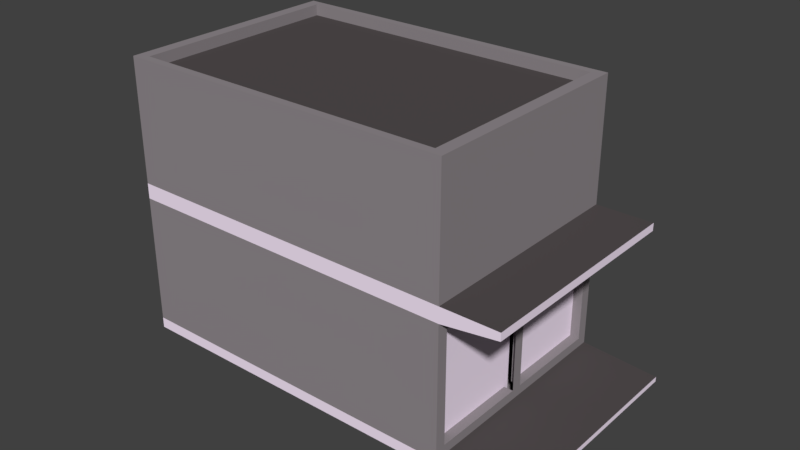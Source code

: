 # Source: Building0.blend  (saved by Blender 2.79.0; exported with 4.5.12 LTS)
import bpy
from mathutils import Matrix  # noqa: F401  (used for matrix-valued properties, if any)

bpy.ops.wm.read_factory_settings(use_empty=True)
scene = bpy.context.scene
scene.name = 'Scene'

# ---- collections
col_collection_1 = bpy.data.collections.new('Collection 1'); scene.collection.children.link(col_collection_1)

# ---- materials (node trees are filled in below, after node groups)
mat_material_003 = bpy.data.materials.new('Material.003')
mat_material_003.alpha_threshold = 0.0
mat_material_003.use_transparent_shadow = False
mat_material_003.diffuse_color = (0.2883, 0.2588, 0.2751, 1.0)
mat_material_003.roughness = 0.5
mat_material_005 = bpy.data.materials.new('Material.005')
mat_material_005.alpha_threshold = 0.0
mat_material_005.use_transparent_shadow = False
mat_material_005.diffuse_color = (0.9778, 0.8444, 1.0, 1.0)
mat_material_005.roughness = 0.5
mat_material_006 = bpy.data.materials.new('Material.006')
mat_material_006.alpha_threshold = 0.0
mat_material_006.use_transparent_shadow = False
mat_material_006.diffuse_color = (0.08714, 0.07541, 0.07747, 1.0)
mat_material_006.roughness = 0.5

# ---- material node trees

# ---- world
world_world = bpy.data.worlds.new('World'); scene.world = world_world
world_world.color = (0.05088, 0.05088, 0.05088)
world_world.use_sun_shadow = False
world_world.sun_shadow_jitter_overblur = 0.0
world_world.cycles.sampling_method = 'MANUAL'

# ---- meshes
me_plano = bpy.data.meshes.new('Plano')
me_plano.from_pydata([(4.704, -2.98, 0.4281), (6.721, -2.98, 0.4294), (4.704, 2.98, 0.4281), (6.721, 2.98, 0.4294), (4.449, -2.98, 3.832), (4.449, 2.98, 3.832), (5.921, -2.98, 4.144), (5.921, 2.98, 4.144), (5.906, -2.98, 4.347), (5.906, 2.98, 4.347), (4.418, -2.98, 4.235), (4.418, 2.98, 4.235), (4.177, -2.98, 7.45), (4.177, 2.98, 7.45), (-4.227, -2.98, -0.2422), (-4.227, 2.98, -0.2422), (-4.483, -2.98, 3.162), (-4.483, 2.98, 3.162), (-4.513, -2.98, 3.565), (-4.513, 2.98, 3.565), (-4.755, -2.98, 6.779), (-4.755, 2.98, 6.779), (3.863, -2.77, 7.426), (3.863, 2.77, 7.426), (-4.44, -2.77, 6.803), (-4.44, 2.77, 6.803), (3.885, -2.77, 7.137), (3.885, 2.77, 7.137), (-4.419, -2.77, 6.514), (-4.419, 2.77, 6.514), (4.686, -2.699, 0.6698), (4.467, -2.699, 3.591), (4.686, -0.142, 0.6698), (4.467, -0.142, 3.591), (4.686, 2.699, 0.6698), (4.467, 2.699, 3.591), (4.686, 0.142, 0.6698), (4.467, 0.142, 3.591), (4.439, -2.699, 0.6513), (4.22, -2.699, 3.572), (4.439, -0.142, 0.6513), (4.447, -0.005082, 0.5446), (4.439, 2.699, 0.6513), (4.22, 2.699, 3.572), (4.439, 0.142, 0.6513), (4.22, 0.142, 3.572), (6.731, -2.98, 0.2995), (6.731, 2.98, 0.2995), (4.704, 2.98, 0.4281), (-4.227, 2.98, -0.2422), (4.725, -2.98, 0.149), (-4.207, -2.98, -0.5214), (-4.207, 2.98, -0.5214), (4.725, 2.98, 0.149), (-4.207, 2.98, -0.5214), (4.212, -0.005082, 3.679), (4.447, -2.749, 0.5446), (4.212, -2.749, 3.679)], [], [(53, 47, 46, 50), (4, 5, 7, 6), (6, 7, 9, 8), (8, 9, 11, 10), (10, 4, 5, 11), (6, 8, 10, 4), (5, 11, 9, 7), (11, 13, 12, 10), (12, 20, 18, 10), (11, 19, 21, 13), (4, 10, 18, 16), (11, 5, 17, 19), (5, 2, 15, 17), (0, 4, 16, 14), (19, 17, 16, 18), (21, 19, 18, 20), (16, 17, 15, 14), (20, 24, 25, 21), (24, 28, 29, 25), (21, 25, 23, 13), (12, 22, 24, 20), (13, 23, 22, 12), (26, 27, 29, 28), (25, 29, 27, 23), (22, 26, 28, 24), (23, 27, 26, 22), (53, 50, 51, 52, 54), (37, 35, 5, 4, 31, 33, 32, 30, 0, 2, 34, 36), (35, 37, 45, 43), (37, 36, 44, 45), (56, 41, 55, 57), (44, 42, 43, 45), (36, 34, 42, 44), (34, 35, 43, 42), (0, 30, 31, 4), (31, 30, 38, 39), (30, 32, 40, 38), (0, 1, 3, 2), (15, 2, 48, 49), (49, 48, 53, 54), (14, 15, 52, 51), (0, 14, 51, 50), (0, 50, 46, 1), (47, 53, 48, 3), (3, 1, 46, 47), (5, 35, 34, 2)])
me_plano.polygons.foreach_set('material_index', [0, 0, 1, 2, 0, 1, 1, 0, 0, 0, 1, 1, 0, 0, 1, 0, 0, 0, 0, 0, 0, 0, 2, 0, 0, 0, 0, 0, 0, 0, 1, 1, 0, 0, 0, 0, 0, 2, 0, 1, 1, 1, 1, 1, 1, 0])
_uv = me_plano.uv_layers.new(name='Mapa UV')
_uv.uv.foreach_set('vector', [0.01706, 0.08695, 0.01706, 0.01731, 0.2203, 0.01731, 0.2203, 0.08695, 0.5428, 0.7764, 0.5428, 0.9827, 0.4918, 0.9827, 0.4918, 0.7764, 0.6688, 0.7764, 0.6688, 0.9827, 0.6619, 0.9827, 0.6619, 0.7764, 0.6277, 0.7764, 0.6277, 0.9827, 0.5769, 0.9827, 0.5769, 0.7764, 0.3644, 0.8912, 0.3782, 0.8912, 0.3782, 0.6849, 0.3644, 0.6849, 0.4988, 0.379, 0.4918, 0.379, 0.4918, 0.3274, 0.5056, 0.3274, 0.03083, 0.4833, 0.01706, 0.4833, 0.01706, 0.4316, 0.024, 0.4316, 0.3644, 0.6849, 0.2544, 0.6849, 0.2544, 0.8912, 0.3644, 0.8912, 0.7459, 0.7417, 0.7459, 0.4317, 0.6359, 0.4317, 0.6359, 0.7417, 0.6018, 0.7417, 0.6018, 0.4317, 0.4918, 0.4317, 0.4918, 0.7417, 0.5056, 0.3274, 0.4918, 0.3274, 0.4918, 0.01731, 0.5056, 0.01731, 0.01706, 0.4833, 0.03083, 0.4833, 0.03083, 0.7934, 0.01706, 0.7934, 0.03083, 0.4833, 0.1473, 0.4833, 0.1473, 0.7934, 0.03083, 0.7934, 0.6221, 0.3274, 0.5056, 0.3274, 0.5056, 0.01731, 0.6221, 0.01731, 0.6657, 0.01731, 0.6795, 0.01731, 0.6795, 0.2236, 0.6657, 0.2236, 0.8899, 0.6726, 0.78, 0.6726, 0.78, 0.8789, 0.8899, 0.8789, 0.6795, 0.2236, 0.6795, 0.01731, 0.796, 0.01731, 0.796, 0.2236, 0.4577, 0.3274, 0.4506, 0.3165, 0.2616, 0.3165, 0.2544, 0.3274, 0.4123, 0.8767, 0.4222, 0.8767, 0.4222, 0.6849, 0.4123, 0.6849, 0.2544, 0.3274, 0.2616, 0.3165, 0.2616, 0.02822, 0.2544, 0.01731, 0.4577, 0.01731, 0.4506, 0.02822, 0.4506, 0.3165, 0.4577, 0.3274, 0.2544, 0.01731, 0.2616, 0.02822, 0.4506, 0.02822, 0.4577, 0.01731, 0.4434, 0.362, 0.2544, 0.362, 0.2544, 0.6502, 0.4434, 0.6502, 0.9305, 0.7199, 0.9404, 0.7199, 0.9404, 0.4317, 0.9305, 0.4317, 0.9425, 0.3056, 0.9524, 0.3056, 0.9524, 0.01731, 0.9425, 0.01731, 0.9404, 0.7545, 0.9305, 0.7545, 0.9305, 0.9463, 0.9404, 0.9463, 0.01706, 0.08695, 0.2203, 0.08695, 0.2203, 0.397, 0.01706, 0.397, 0.01706, 0.397, 0.7882, 0.5397, 0.7882, 0.6283, 0.78, 0.638, 0.78, 0.4317, 0.7882, 0.4414, 0.7882, 0.5299, 0.8882, 0.5299, 0.8882, 0.4414, 0.8964, 0.4317, 0.8964, 0.638, 0.8882, 0.6283, 0.8882, 0.5397, 0.1814, 0.9345, 0.1814, 0.846, 0.1898, 0.846, 0.1898, 0.9345, 0.1384, 0.9294, 0.1384, 0.828, 0.1468, 0.828, 0.1468, 0.9294, 0.7529, 0.3597, 0.6657, 0.3597, 0.6657, 0.2583, 0.7529, 0.2583, 0.7529, 0.3597, 0.6657, 0.3597, 0.6657, 0.2583, 0.7529, 0.2583, 0.9829, 0.4317, 0.9829, 0.5202, 0.9745, 0.5202, 0.9745, 0.4317, 0.8806, 0.2914, 0.8806, 0.3929, 0.8721, 0.3929, 0.8721, 0.2914, 0.8964, 0.4317, 0.8882, 0.4414, 0.7882, 0.4414, 0.78, 0.4317, 0.838, 0.2914, 0.838, 0.3929, 0.8296, 0.3929, 0.8296, 0.2914, 0.9745, 0.6433, 0.9745, 0.5548, 0.9829, 0.5548, 0.9829, 0.6433, 0.9084, 0.2236, 0.8396, 0.2236, 0.8396, 0.01731, 0.9084, 0.01731, 0.0, 0.0, 0.0, 0.0, 0.0, 0.0, 0.0, 0.0, 0.1814, 0.8114, 0.1814, 0.5013, 0.1909, 0.5013, 0.1909, 0.8114, 0.796, 0.2236, 0.796, 0.01731, 0.8055, 0.01731, 0.8055, 0.2236, 0.6221, 0.3274, 0.6221, 0.01731, 0.6316, 0.01731, 0.6316, 0.3274, 0.6221, 0.3274, 0.6316, 0.3274, 0.6316, 0.397, 0.6272, 0.397, 0.1909, 0.4316, 0.1909, 0.5013, 0.1814, 0.5013, 0.1865, 0.4316, 0.7029, 0.9827, 0.7029, 0.7764, 0.7074, 0.7764, 0.7074, 0.9827, 0.78, 0.638, 0.7882, 0.6283, 0.8882, 0.6283, 0.8964, 0.638])
me_plano.materials.append(mat_material_003)
me_plano.materials.append(mat_material_005)
me_plano.materials.append(mat_material_006)
me_plano.use_remesh_preserve_volume = False
me_plano.use_remesh_preserve_attributes = False
me_plano.use_mirror_vertex_groups = False
me_plano.update()

# ---- objects
ob_building = bpy.data.objects.new('Building', me_plano)

# ---- transforms, parenting, visibility, modifiers, constraints
ob_building.location = (0.0, 0.0, 0.5623)
ob_building.rotation_euler = (0.0, 0.07491, 0.0)
ob_building.lineart.crease_threshold = 0.0

# ---- collection membership
col_collection_1.objects.link(ob_building)

# ---- scene / render settings (as saved in the file)
scene.frame_start = 1; scene.frame_end = 250; scene.frame_set(1)
scene.render.engine = 'BLENDER_EEVEE_NEXT'
scene.render.resolution_percentage = 50
scene.render.dither_intensity = 0.0
scene.cycles.use_denoising = False
scene.cycles.samples = 128
scene.cycles.sampling_pattern = 'TABULATED_SOBOL'
scene.cycles.use_adaptive_sampling = False
scene.cycles.use_light_tree = False
scene.cycles.blur_glossy = 0.0
scene.cycles.sample_clamp_indirect = 0.0
scene.view_settings.view_transform = 'Standard'
bpy.context.view_layer.update()

# ---- added for rendering (the .blend has no active camera and no usable light): camera, sun
cam_auto = bpy.data.cameras.new('AutoCamera')
cam_auto.lens = 50.0
cam_auto.sensor_width = 36.0
cam_auto.clip_end = 1000.0
ob_auto_camera = bpy.data.objects.new('AutoCamera', cam_auto)
scene.collection.objects.link(ob_auto_camera)
ob_auto_camera.location = (16.115, -17.8442, 15.839)
ob_auto_camera.rotation_euler = (1.09748, -7.21219e-08, 0.694738)
scene.camera = ob_auto_camera
light_auto_sun = bpy.data.lights.new('AutoSun', 'SUN')
light_auto_sun.energy = 3.0
light_auto_sun.angle = 0.0523599
ob_auto_sun = bpy.data.objects.new('AutoSun', light_auto_sun)
scene.collection.objects.link(ob_auto_sun)
ob_auto_sun.rotation_euler = (0.872665, 0.174533, 0.523599)
bpy.context.view_layer.update()
